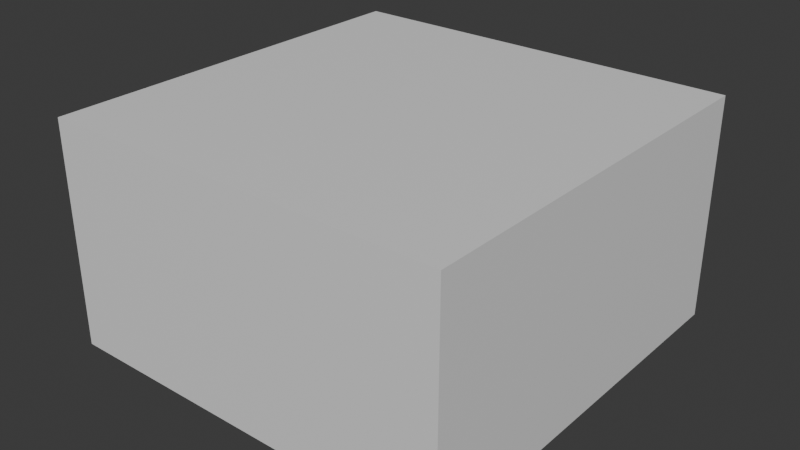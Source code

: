 # Source: map_home.blend  (saved by Blender 4.4.30; exported with 4.5.12 LTS)
import bpy
from mathutils import Matrix  # noqa: F401  (used for matrix-valued properties, if any)

bpy.ops.wm.read_factory_settings(use_empty=True)
scene = bpy.context.scene
scene.name = 'Scene'

# ---- collections
col_collection = bpy.data.collections.new('Collection'); scene.collection.children.link(col_collection)

# ---- materials (node trees are filled in below, after node groups)
mat_material = bpy.data.materials.new('Material')
mat_material.use_backface_culling = True

# ---- material node trees
mat_material.use_nodes = True; mat_material.node_tree.nodes.clear()
_N = mat_material.node_tree.nodes; _L = mat_material.node_tree.links
n0 = _N.new('ShaderNodeBsdfPrincipled'); n0.name = 'Principled BSDF'; n0.location = (10, 300)
n1 = _N.new('ShaderNodeOutputMaterial'); n1.name = 'Material Output'; n1.location = (300, 300)
_L.new(n0.outputs[0], n1.inputs[0])
n1.is_active_output = True

# ---- world
world_world = bpy.data.worlds.new('World'); scene.world = world_world
world_world.use_nodes = True; world_world.node_tree.nodes.clear()
_N = world_world.node_tree.nodes; _L = world_world.node_tree.links
n0 = _N.new('ShaderNodeOutputWorld'); n0.name = 'World Output'; n0.location = (300, 300)
n1 = _N.new('ShaderNodeBackground'); n1.name = 'Background'; n1.location = (10, 300)
n1.inputs[0].default_value = (0.05088, 0.05088, 0.05088, 1.0)
_L.new(n1.outputs[0], n0.inputs[0])
n0.is_active_output = True
world_world.color = (0.05088, 0.05088, 0.05088)
world_world.sun_shadow_jitter_overblur = 0.0

# ---- meshes
me_plane = bpy.data.meshes.new('Plane')
me_plane.from_pydata([(-1.0, -1.0, 0.0), (1.0, -1.0, 0.0), (-1.0, 1.0, 0.0), (1.0, 1.0, 0.0), (-1.0, 1.0, 55.44), (-1.0, -1.0, 55.44), (1.0, -1.0, 55.44), (1.0, 1.0, 55.44)], [], [(0, 1, 3, 2), (5, 4, 7, 6), (2, 4, 5, 0), (3, 7, 4, 2), (0, 5, 6, 1), (1, 6, 7, 3)])
_uv = me_plane.uv_layers.new(name='UVMap')
_uv.uv.foreach_set('vector', [0.0, 0.0, 1.0, 0.0, 1.0, 1.0, 0.0, 1.0, 0.0, 0.0, 0.0, 1.0, 1.0, 1.0, 1.0, 0.0, 0.0, 1.0, 0.0, 1.0, 0.0, 0.0, 0.0, 0.0, 1.0, 1.0, 1.0, 1.0, 0.0, 1.0, 0.0, 1.0, 0.0, 0.0, 0.0, 0.0, 1.0, 0.0, 1.0, 0.0, 1.0, 0.0, 1.0, 0.0, 1.0, 1.0, 1.0, 1.0])
me_plane.materials.append(mat_material)
me_plane.update()
me_cube = bpy.data.meshes.new('Cube')
me_cube.from_pydata([(2.999, -4.751, 3.478), (4.821, -2.929, 0.1847), (4.821, -2.929, 3.478), (2.999, -4.751, 1.831), (4.821, -2.929, 1.831), (4.821, -4.751, 1.831), (2.999, 0.6138, 1.831), (2.999, 0.6138, 0.1847), (4.821, 0.6138, 0.1847), (4.821, 0.6138, 1.831), (2.999, -0.9809, 1.831), (2.999, -0.9809, 0.1847), (4.821, -0.9809, 0.1847), (4.821, -0.9809, 1.831), (4.821, -4.751, 3.478), (2.999, -2.929, 1.831), (2.999, -4.751, 0.1847), (2.999, -2.929, 3.478), (4.821, -4.751, 0.1847), (2.999, -2.929, 0.1847), (-1.991, -0.8952, 0.1706), (-1.991, -2.717, 2.608), (-1.991, -0.8952, 2.608), (-0.1686, -2.717, 0.1706), (-0.1686, -2.717, 2.608), (-0.1686, -0.8952, 2.608), (-1.991, -2.717, 0.1706), (-0.1686, -0.8952, 0.1706), (2.999, -4.751, 3.362), (4.821, -2.929, 3.362), (2.999, -2.929, 3.362), (4.821, -4.751, 3.362), (-0.1686, -2.717, 2.465), (-0.1686, -0.8952, 2.465), (-1.991, -2.717, 2.465), (-1.991, -0.8952, 2.465), (0.8648, -5.133, 0.2336), (0.8648, -5.133, 1.355), (0.8648, -1.888, 0.2336), (0.8648, -1.888, 1.355), (1.986, -5.133, 0.2336), (1.986, -5.133, 1.355), (1.986, -1.888, 0.2336), (1.986, -1.888, 1.355)], [], [(30, 28, 32, 33), (30, 17, 2, 29), (29, 2, 14, 31), (31, 14, 0, 28), (19, 1, 18, 16), (2, 17, 0, 14), (18, 5, 3, 16), (1, 4, 5, 18), (11, 10, 6, 7), (16, 3, 15, 19), (7, 6, 9, 8), (13, 12, 8, 9), (12, 11, 7, 8), (10, 13, 9, 6), (13, 10, 11, 12), (4, 1, 19, 15), (34, 21, 22, 35), (25, 22, 21, 24), (33, 27, 20, 35), (32, 23, 27, 33), (34, 32, 24, 21), (5, 31, 28, 3), (4, 29, 31, 5), (15, 30, 29, 4), (3, 28, 30, 15), (26, 23, 32, 34), (25, 33, 35, 22), (26, 34, 35, 20), (0, 17, 25, 24), (17, 30, 33, 25), (28, 0, 24, 32), (36, 37, 39, 38), (38, 39, 43, 42), (42, 43, 41, 40), (40, 41, 37, 36), (38, 42, 40, 36), (43, 39, 37, 41)])
_uv = me_cube.uv_layers.new(name='UVMap')
_uv.uv.foreach_set('vector', [0.6162, 0.25, 0.6162, 0.0, 0.6162, 0.0, 0.6162, 0.25, 0.6162, 0.25, 0.625, 0.25, 0.625, 0.5, 0.6162, 0.5, 0.6162, 0.5, 0.625, 0.5, 0.625, 0.75, 0.6162, 0.75, 0.6162, 0.75, 0.625, 0.75, 0.625, 1.0, 0.6162, 1.0, 0.125, 0.5, 0.375, 0.5, 0.375, 0.75, 0.125, 0.75, 0.625, 0.5, 0.875, 0.5, 0.875, 0.75, 0.625, 0.75, 0.375, 0.75, 0.5, 0.75, 0.5, 1.0, 0.375, 1.0, 0.375, 0.5, 0.5, 0.5, 0.5, 0.75, 0.375, 0.75, 0.375, 0.25, 0.5, 0.25, 0.5, 0.25, 0.375, 0.25, 0.375, 0.0, 0.5, 0.0, 0.5, 0.25, 0.375, 0.25, 0.375, 0.25, 0.5, 0.25, 0.5, 0.5, 0.375, 0.5, 0.5, 0.5, 0.375, 0.5, 0.375, 0.5, 0.5, 0.5, 0.375, 0.5, 0.125, 0.5, 0.125, 0.5, 0.375, 0.5, 0.5, 0.25, 0.5, 0.5, 0.5, 0.5, 0.5, 0.25, 0.5, 0.5, 0.5, 0.25, 0.125, 0.5, 0.375, 0.5, 0.5, 0.5, 0.375, 0.5, 0.0, 0.0, 0.5, 0.25, 0.8011, 0.6867, 0.875, 0.75, 0.875, 0.5, 0.8011, 0.4578, 0.625, 0.5, 0.875, 0.5, 0.875, 0.75, 0.625, 0.75, 0.6039, 0.5, 0.375, 0.5, 0.0, 0.0, 0.8011, 0.4578, 0.6039, 0.75, 0.375, 0.75, 0.375, 0.5, 0.6039, 0.5, 0.8328, 0.7711, 0.6039, 0.75, 0.625, 0.75, 0.875, 0.75, 0.5, 0.75, 0.6162, 0.75, 0.6162, 1.0, 0.5, 1.0, 0.5, 0.5, 0.6162, 0.5, 0.6162, 0.75, 0.5, 0.75, 0.5, 0.25, 0.6162, 0.25, 0.6162, 0.5, 0.5, 0.5, 0.5, 0.0, 0.6162, 0.0, 0.6162, 0.25, 0.5, 0.25, 0.375, 1.0, 0.375, 0.75, 0.6039, 0.75, 0.8328, 0.7711, 0.625, 0.5, 0.6039, 0.5, 0.8011, 0.4578, 0.875, 0.5, 0.0, 0.0, 0.8011, 0.6867, 0.8011, 0.4578, 0.0, 0.0, 0.875, 0.75, 0.875, 0.5, 0.875, 0.5, 0.875, 0.75, 0.625, 0.25, 0.6162, 0.25, 0.6162, 0.25, 0.625, 0.25, 0.6162, 1.0, 0.625, 1.0, 0.625, 1.0, 0.6162, 1.0, 0.375, 0.0, 0.625, 0.0, 0.625, 0.25, 0.375, 0.25, 0.375, 0.25, 0.625, 0.25, 0.625, 0.5, 0.375, 0.5, 0.375, 0.5, 0.625, 0.5, 0.625, 0.75, 0.375, 0.75, 0.375, 0.75, 0.625, 0.75, 0.625, 1.0, 0.375, 1.0, 0.125, 0.5, 0.375, 0.5, 0.375, 0.75, 0.125, 0.75, 0.625, 0.5, 0.875, 0.5, 0.875, 0.75, 0.625, 0.75])
me_cube.update()
me_cube_002 = bpy.data.meshes.new('Cube.002')
me_cube_002.from_pydata([(-1.319, -0.4999, -1.127), (-1.319, -0.4999, 0.8735), (-1.319, 4.812, -1.127), (-1.319, 4.812, 0.8735), (0.6812, -0.4999, -1.127), (0.6812, -0.4999, 0.8735), (0.6812, 4.812, -1.127), (0.6812, 4.812, 0.8735), (-1.093, 4.812, -1.127), (-1.093, 4.812, 0.8735), (-1.093, -0.4999, -1.127), (-1.093, -0.4999, 0.8735), (-1.093, 4.812, -1.127), (-1.093, 4.812, 0.8735)], [], [(0, 1, 3, 2), (8, 9, 7, 6), (6, 7, 5, 4), (10, 11, 1, 0), (8, 6, 4, 10), (9, 3, 1, 11), (7, 9, 11, 5), (2, 8, 10, 0), (4, 5, 11, 10), (8, 9, 13, 12), (2, 3, 13, 12)])
_uv = me_cube_002.uv_layers.new(name='UVMap')
_uv.uv.foreach_set('vector', [0.375, 0.0, 0.625, 0.0, 0.625, 0.25, 0.375, 0.25, 0.375, 0.2782, 0.625, 0.2782, 0.625, 0.5, 0.375, 0.5, 0.375, 0.5, 0.625, 0.5, 0.625, 0.75, 0.375, 0.75, 0.375, 0.9718, 0.625, 0.9718, 0.625, 1.0, 0.375, 1.0, 0.1532, 0.5, 0.375, 0.5, 0.375, 0.75, 0.1532, 0.75, 0.8468, 0.5, 0.875, 0.5, 0.875, 0.75, 0.8468, 0.75, 0.625, 0.5, 0.8468, 0.5, 0.8468, 0.75, 0.625, 0.75, 0.125, 0.5, 0.1532, 0.5, 0.1532, 0.75, 0.125, 0.75, 0.375, 0.75, 0.625, 0.75, 0.625, 0.9718, 0.375, 0.9718, 0.375, 0.2782, 0.625, 0.2782, 0.625, 0.2782, 0.375, 0.2782, 0.375, 0.25, 0.625, 0.25, 0.625, 0.2782, 0.375, 0.2782])
me_cube_002.update()
me_cube_003 = bpy.data.meshes.new('Cube.003')
me_cube_003.from_pydata([(-0.1415, 5.165, -3.761), (-0.1415, 5.165, -2.79), (0.08432, 5.165, -3.761), (0.08432, 5.165, -2.79), (-0.1415, 6.549, -2.79), (-0.1415, 6.549, -3.761), (0.08432, 6.549, -3.761), (0.08432, 6.549, -2.79)], [], [(0, 1, 4, 5), (5, 4, 7, 6), (3, 2, 6, 7), (2, 0, 5, 6), (1, 3, 7, 4)])
_uv = me_cube_003.uv_layers.new(name='UVMap')
_uv.uv.foreach_set('vector', [0.375, 0.25, 0.625, 0.25, 0.625, 0.25, 0.375, 0.25, 0.375, 0.25, 0.625, 0.25, 0.625, 0.2782, 0.375, 0.2782, 0.625, 0.2782, 0.375, 0.2782, 0.375, 0.2782, 0.625, 0.2782, 0.1532, 0.5, 0.125, 0.5, 0.125, 0.5, 0.1532, 0.5, 0.875, 0.5, 0.8468, 0.5, 0.8468, 0.5, 0.875, 0.5])
me_cube_003.update()
me_cube_004 = bpy.data.meshes.new('Cube.004')
me_cube_004.from_pydata([(3.187, 5.728, -3.761), (3.187, 5.728, -2.79), (3.413, 5.728, -3.761), (3.413, 5.728, -2.79), (3.187, 6.549, -2.79), (3.187, 6.549, -3.761), (3.413, 6.549, -3.761), (3.413, 6.549, -2.79), (3.187, 6.139, -2.79), (3.187, 6.139, -3.761), (3.413, 6.139, -3.761), (3.413, 6.139, -2.79), (3.187, 5.728, -1.817), (3.413, 5.728, -1.817), (3.187, 6.139, -1.817), (3.413, 6.139, -1.817), (3.187, 5.728, -1.817), (3.413, 5.728, -1.817), (3.187, 6.139, -1.817), (3.413, 6.139, -1.817), (1.909, 5.456, -3.761), (1.909, 5.456, -2.79), (2.135, 5.456, -3.761), (2.135, 5.456, -2.79), (1.909, 5.456, -1.817), (2.135, 5.456, -1.817), (1.909, 5.456, -1.817), (2.135, 5.456, -1.817), (-0.7517, 10.11, -3.812), (-0.7517, 10.11, -2.812), (-0.7517, 10.37, -3.812), (-0.7517, 10.37, -2.812), (0.5817, 10.11, -3.812), (0.5817, 10.11, -2.812), (0.5817, 10.37, -3.812), (0.5817, 10.37, -2.812), (1.852, 6.83, -2.718), (1.852, 6.83, -3.689), (2.078, 6.83, -3.689), (2.078, 6.83, -2.718), (0.5817, 10.11, -3.812), (0.5817, 10.11, -2.812), (0.5817, 10.37, -3.812), (0.5817, 10.37, -2.812), (1.915, 10.11, -3.812), (1.915, 10.11, -2.812), (1.915, 10.37, -3.812), (1.915, 10.37, -2.812), (-0.7517, 10.11, -2.812), (-0.7517, 10.11, -1.812), (-0.7517, 10.37, -2.812), (-0.7517, 10.37, -1.812), (0.5817, 10.11, -2.812), (0.5817, 10.11, -1.812), (0.5817, 10.37, -2.812), (0.5817, 10.37, -1.812)], [], [(9, 8, 4, 5), (5, 4, 7, 6), (11, 10, 6, 7), (10, 9, 5, 6), (8, 11, 7, 4), (11, 8, 14, 15), (2, 0, 9, 10), (3, 2, 10, 11), (0, 1, 8, 9), (15, 14, 18, 19), (8, 1, 12, 14), (12, 1, 21, 24), (3, 11, 15, 13), (16, 17, 19, 18), (13, 15, 19, 17), (14, 12, 16, 18), (1, 3, 23, 21), (21, 23, 25, 24), (24, 25, 27, 26), (2, 3, 23, 22), (3, 13, 25, 23), (1, 0, 20, 21), (13, 17, 27, 25), (17, 16, 26, 27), (16, 12, 24, 26), (0, 2, 22, 20), (28, 29, 31, 30), (30, 31, 35, 34), (34, 35, 33, 32), (32, 33, 29, 28), (30, 34, 32, 28), (35, 31, 29, 33), (37, 36, 39, 38), (40, 41, 43, 42), (42, 43, 47, 46), (46, 47, 45, 44), (44, 45, 41, 40), (42, 46, 44, 40), (47, 43, 41, 45), (48, 49, 51, 50), (50, 51, 55, 54), (54, 55, 53, 52), (52, 53, 49, 48), (50, 54, 52, 48), (55, 51, 49, 53)])
_uv = me_cube_004.uv_layers.new(name='UVMap')
_uv.uv.foreach_set('vector', [0.375, 0.25, 0.625, 0.25, 0.625, 0.25, 0.375, 0.25, 0.375, 0.25, 0.625, 0.25, 0.625, 0.2782, 0.375, 0.2782, 0.625, 0.2782, 0.375, 0.2782, 0.375, 0.2782, 0.625, 0.2782, 0.1532, 0.5, 0.125, 0.5, 0.125, 0.5, 0.1532, 0.5, 0.875, 0.5, 0.8468, 0.5, 0.8468, 0.5, 0.875, 0.5, 0.8468, 0.5, 0.875, 0.5, 0.875, 0.5, 0.8468, 0.5, 0.1532, 0.5, 0.125, 0.5, 0.125, 0.5, 0.1532, 0.5, 0.625, 0.2782, 0.375, 0.2782, 0.375, 0.2782, 0.625, 0.2782, 0.375, 0.25, 0.625, 0.25, 0.625, 0.25, 0.375, 0.25, 0.8468, 0.5, 0.875, 0.5, 0.875, 0.5, 0.8468, 0.5, 0.625, 0.25, 0.625, 0.25, 0.625, 0.25, 0.625, 0.25, 0.625, 0.25, 0.625, 0.25, 0.625, 0.25, 0.625, 0.25, 0.625, 0.2782, 0.625, 0.2782, 0.625, 0.2782, 0.625, 0.2782, 0.875, 0.5, 0.8468, 0.5, 0.8468, 0.5, 0.875, 0.5, 0.625, 0.2782, 0.625, 0.2782, 0.625, 0.2782, 0.625, 0.2782, 0.625, 0.25, 0.625, 0.25, 0.625, 0.25, 0.625, 0.25, 0.0, 0.0, 0.0, 0.0, 0.0, 0.0, 0.0, 0.0, 0.0, 0.0, 0.0, 0.0, 0.0, 0.0, 0.0, 0.0, 0.0, 0.0, 0.0, 0.0, 0.0, 0.0, 0.0, 0.0, 0.375, 0.2782, 0.625, 0.2782, 0.625, 0.2782, 0.375, 0.2782, 0.625, 0.2782, 0.625, 0.2782, 0.625, 0.2782, 0.625, 0.2782, 0.625, 0.25, 0.375, 0.25, 0.375, 0.25, 0.625, 0.25, 0.625, 0.2782, 0.625, 0.2782, 0.625, 0.2782, 0.625, 0.2782, 0.8468, 0.5, 0.875, 0.5, 0.875, 0.5, 0.8468, 0.5, 0.625, 0.25, 0.625, 0.25, 0.625, 0.25, 0.625, 0.25, 0.125, 0.5, 0.1532, 0.5, 0.1532, 0.5, 0.125, 0.5, 0.375, 0.0, 0.625, 0.0, 0.625, 0.25, 0.375, 0.25, 0.375, 0.25, 0.625, 0.25, 0.625, 0.5, 0.375, 0.5, 0.375, 0.5, 0.625, 0.5, 0.625, 0.75, 0.375, 0.75, 0.375, 0.75, 0.625, 0.75, 0.625, 1.0, 0.375, 1.0, 0.125, 0.5, 0.375, 0.5, 0.375, 0.75, 0.125, 0.75, 0.625, 0.5, 0.875, 0.5, 0.875, 0.75, 0.625, 0.75, 0.375, 0.25, 0.625, 0.25, 0.625, 0.2782, 0.375, 0.2782, 0.375, 0.0, 0.625, 0.0, 0.625, 0.25, 0.375, 0.25, 0.375, 0.25, 0.625, 0.25, 0.625, 0.5, 0.375, 0.5, 0.375, 0.5, 0.625, 0.5, 0.625, 0.75, 0.375, 0.75, 0.375, 0.75, 0.625, 0.75, 0.625, 1.0, 0.375, 1.0, 0.125, 0.5, 0.375, 0.5, 0.375, 0.75, 0.125, 0.75, 0.625, 0.5, 0.875, 0.5, 0.875, 0.75, 0.625, 0.75, 0.375, 0.0, 0.625, 0.0, 0.625, 0.25, 0.375, 0.25, 0.375, 0.25, 0.625, 0.25, 0.625, 0.5, 0.375, 0.5, 0.375, 0.5, 0.625, 0.5, 0.625, 0.75, 0.375, 0.75, 0.375, 0.75, 0.625, 0.75, 0.625, 1.0, 0.375, 1.0, 0.125, 0.5, 0.375, 0.5, 0.375, 0.75, 0.125, 0.75, 0.625, 0.5, 0.875, 0.5, 0.875, 0.75, 0.625, 0.75])
me_cube_004.update()
me_cube_006 = bpy.data.meshes.new('Cube.006')
me_cube_006.from_pydata([(-0.1921, 5.471, 1.174), (-0.1921, 5.471, -1.466), (-2.05, 2.217, 1.174), (-2.05, 2.217, -1.466), (-1.689, 6.325, 1.174), (-1.689, 6.325, -1.466), (-3.547, 3.071, 1.174), (-3.547, 3.071, -1.466), (-1.121, 3.844, 1.174), (-1.121, 3.844, -1.466), (-2.618, 4.698, 1.174), (-2.618, 4.698, -1.466), (-1.121, 3.844, 1.174), (-1.121, 3.844, -1.466), (-2.618, 4.698, 1.174), (-2.618, 4.698, -1.466), (-0.1921, 5.471, 1.174), (-0.1921, 5.471, -1.466), (-1.121, 3.844, 1.174), (-1.121, 3.844, -1.466), (1.662, 2.255, 1.174), (2.591, 3.882, 1.174), (2.591, 3.882, -1.466), (1.662, 2.255, -1.466)], [], [(8, 2, 3, 9), (2, 6, 7, 3), (10, 4, 5, 11), (4, 0, 1, 5), (8, 0, 4, 10), (11, 5, 1, 9), (7, 11, 9, 3), (2, 8, 10, 6), (6, 10, 11, 7), (9, 23, 20, 8), (8, 9, 13, 12), (8, 12, 14, 10), (10, 14, 15, 11), (11, 15, 13, 9), (12, 13, 19, 18), (0, 1, 17, 16), (21, 20, 23, 22), (1, 22, 23, 9), (8, 20, 21, 0), (0, 21, 22, 1)])
_uv = me_cube_006.uv_layers.new(name='UVMap')
_uv.uv.foreach_set('vector', [0.375, 0.125, 0.375, 0.25, 0.625, 0.25, 0.625, 0.125, 0.375, 0.25, 0.375, 0.5, 0.625, 0.5, 0.625, 0.25, 0.375, 0.625, 0.375, 0.75, 0.625, 0.75, 0.625, 0.625, 0.375, 0.75, 0.375, 1.0, 0.625, 1.0, 0.625, 0.75, 0.125, 0.625, 0.125, 0.75, 0.375, 0.75, 0.375, 0.625, 0.625, 0.625, 0.625, 0.75, 0.875, 0.75, 0.875, 0.625, 0.625, 0.5, 0.625, 0.625, 0.875, 0.625, 0.875, 0.5, 0.125, 0.5, 0.125, 0.625, 0.375, 0.625, 0.375, 0.5, 0.375, 0.5, 0.375, 0.625, 0.625, 0.625, 0.625, 0.5, 0.625, 0.125, 0.625, 0.125, 0.375, 0.125, 0.375, 0.125, 0.375, 0.125, 0.625, 0.125, 0.625, 0.125, 0.375, 0.125, 0.125, 0.625, 0.125, 0.625, 0.375, 0.625, 0.375, 0.625, 0.375, 0.625, 0.375, 0.625, 0.625, 0.625, 0.625, 0.625, 0.625, 0.625, 0.625, 0.625, 0.875, 0.625, 0.875, 0.625, 0.375, 0.125, 0.625, 0.125, 0.625, 0.125, 0.375, 0.125, 0.375, 0.0, 0.625, 0.0, 0.625, 0.0, 0.375, 0.0, 0.375, 0.0, 0.375, 0.125, 0.625, 0.125, 0.625, 0.0, 0.875, 0.75, 0.875, 0.75, 0.875, 0.625, 0.875, 0.625, 0.125, 0.625, 0.125, 0.625, 0.125, 0.75, 0.125, 0.75, 0.375, 1.0, 0.375, 1.0, 0.625, 1.0, 0.625, 1.0])
me_cube_006.update()
me_cube_007 = bpy.data.meshes.new('Cube.007')
me_cube_007.from_pydata([(0.6812, 4.812, -1.127), (-4.866, 4.192, -1.414), (-4.866, 4.192, 1.274), (-4.866, 5.947, -1.414), (-4.866, 5.947, 1.274), (0.1864, 4.192, -1.414), (0.1864, 4.192, 1.274), (0.1864, 5.947, -1.414), (0.1864, 5.947, 1.274), (-1.279, 5.947, -1.414), (-1.279, 5.947, 1.274), (-1.279, 4.192, -1.414), (-1.279, 4.192, 1.274), (-4.866, 2.688, -1.414), (-4.866, 2.688, 1.274), (-1.279, 2.688, -1.414), (-1.279, 2.688, 1.274), (-4.857, 4.192, 3.354), (-4.857, 5.947, 3.354), (-1.269, 5.947, 3.354), (-1.269, 4.192, 3.354)], [], [(1, 2, 4, 3), (9, 10, 8, 7), (7, 8, 6, 5), (12, 2, 14, 16), (9, 7, 5, 11), (4, 2, 17, 18), (8, 10, 12, 6), (3, 9, 11, 1), (5, 6, 12, 11), (3, 4, 10, 9), (15, 16, 14, 13), (11, 12, 16, 15), (1, 11, 15, 13), (2, 1, 13, 14), (19, 18, 17, 20), (10, 4, 18, 19), (2, 12, 20, 17), (12, 10, 19, 20)])
_uv = me_cube_007.uv_layers.new(name='UVMap')
_uv.uv.foreach_set('vector', [0.375, 0.0, 0.625, 0.0, 0.625, 0.25, 0.375, 0.25, 0.375, 0.4275, 0.625, 0.4275, 0.625, 0.5, 0.375, 0.5, 0.375, 0.5, 0.625, 0.5, 0.625, 0.75, 0.375, 0.75, 0.6975, 0.75, 0.875, 0.75, 0.875, 0.75, 0.6975, 0.75, 0.3025, 0.5, 0.375, 0.5, 0.375, 0.75, 0.3025, 0.75, 0.625, 0.25, 0.625, 0.0, 0.625, 0.0, 0.625, 0.25, 0.625, 0.5, 0.6975, 0.5, 0.6975, 0.75, 0.625, 0.75, 0.125, 0.5, 0.3025, 0.5, 0.3025, 0.75, 0.125, 0.75, 0.375, 0.75, 0.625, 0.75, 0.625, 0.8225, 0.375, 0.8225, 0.375, 0.25, 0.625, 0.25, 0.625, 0.4275, 0.375, 0.4275, 0.375, 0.8225, 0.625, 0.8225, 0.625, 1.0, 0.375, 1.0, 0.375, 0.8225, 0.625, 0.8225, 0.625, 0.8225, 0.375, 0.8225, 0.125, 0.75, 0.3025, 0.75, 0.3025, 0.75, 0.125, 0.75, 0.625, 0.0, 0.375, 0.0, 0.375, 0.0, 0.625, 0.0, 0.6975, 0.5, 0.875, 0.5, 0.875, 0.75, 0.6975, 0.75, 0.625, 0.4275, 0.625, 0.25, 0.625, 0.25, 0.625, 0.4275, 0.875, 0.75, 0.6975, 0.75, 0.6975, 0.75, 0.875, 0.75, 0.6975, 0.75, 0.6975, 0.5, 0.6975, 0.5, 0.6975, 0.75])
me_cube_007.update()
me_cube_008 = bpy.data.meshes.new('Cube.008')
me_cube_008.from_pydata([(-1.0, -1.756, -1.0), (-1.0, -1.756, 1.0), (-1.0, 1.0, 1.0), (0.6884, -1.756, -1.0), (0.6884, -1.756, 1.0), (0.6884, 1.0, -1.0), (0.6884, 1.0, 1.0), (-1.0, -1.756, 0.0), (-1.0, 1.0, 0.0), (0.6884, 1.0, 0.0), (0.6884, -1.756, 0.0), (-0.1558, 1.0, -1.0), (-0.1558, 1.0, 1.0), (-0.1558, -1.756, -1.0), (-0.1558, -1.756, 1.0), (-0.1558, -1.756, 0.0), (-0.1558, 1.0, 0.0), (-1.0, -0.3779, -1.0), (-1.0, -0.3779, 1.0), (0.6884, -0.3779, -1.0), (0.6884, -0.3779, 1.0), (0.6884, -0.3779, 0.0), (-1.0, -0.3779, 0.0), (-0.1558, -0.3779, 1.0)], [], [(22, 18, 2, 8), (16, 12, 6, 9), (21, 20, 4, 10), (15, 14, 1, 7), (23, 18, 1, 14), (13, 15, 7, 0), (19, 21, 10, 3), (11, 16, 9, 5), (3, 10, 15, 13), (10, 4, 14, 15), (8, 2, 12, 16), (6, 12, 23, 20), (0, 7, 22, 17), (5, 9, 21, 19), (12, 2, 18, 23), (9, 6, 20, 21), (7, 1, 18, 22), (4, 20, 23, 14)])
_uv = me_cube_008.uv_layers.new(name='UVMap')
_uv.uv.foreach_set('vector', [0.5, 0.125, 0.625, 0.125, 0.625, 0.25, 0.5, 0.25, 0.5, 0.375, 0.625, 0.375, 0.625, 0.5, 0.5, 0.5, 0.5, 0.625, 0.625, 0.625, 0.625, 0.75, 0.5, 0.75, 0.5, 0.875, 0.625, 0.875, 0.625, 1.0, 0.5, 1.0, 0.75, 0.625, 0.875, 0.625, 0.875, 0.75, 0.75, 0.75, 0.375, 0.875, 0.5, 0.875, 0.5, 1.0, 0.375, 1.0, 0.375, 0.625, 0.5, 0.625, 0.5, 0.75, 0.375, 0.75, 0.375, 0.375, 0.5, 0.375, 0.5, 0.5, 0.375, 0.5, 0.375, 0.75, 0.5, 0.75, 0.5, 0.875, 0.375, 0.875, 0.5, 0.75, 0.625, 0.75, 0.625, 0.875, 0.5, 0.875, 0.5, 0.25, 0.625, 0.25, 0.625, 0.375, 0.5, 0.375, 0.625, 0.5, 0.75, 0.5, 0.75, 0.625, 0.625, 0.625, 0.375, 0.0, 0.5, 0.0, 0.5, 0.125, 0.375, 0.125, 0.375, 0.5, 0.5, 0.5, 0.5, 0.625, 0.375, 0.625, 0.75, 0.5, 0.875, 0.5, 0.875, 0.625, 0.75, 0.625, 0.5, 0.5, 0.625, 0.5, 0.625, 0.625, 0.5, 0.625, 0.5, 0.0, 0.625, 0.0, 0.625, 0.125, 0.5, 0.125, 0.625, 0.75, 0.625, 0.625, 0.75, 0.625, 0.625, 0.875])
me_cube_008.update()
me_cube_009 = bpy.data.meshes.new('Cube.009')
me_cube_009.from_pydata([(-0.8244, 4.881, -3.946), (0.2302, 4.904, -3.946), (-0.8244, 6.794, -3.946), (0.2302, 6.817, -3.946), (-0.5005, 4.888, -3.946), (-0.5005, 4.888, -2.604), (-0.5005, 6.801, -3.946), (-0.5005, 6.801, -2.604), (-0.1351, 4.896, -2.604), (-0.1351, 6.809, -2.604), (-0.1351, 4.896, -3.946), (-0.1351, 6.809, -3.946), (-0.5005, 4.888, -1.761), (-0.5005, 6.801, -1.761), (-0.1351, 4.896, -1.761), (-0.1351, 6.809, -1.761), (3.162, 7.543, -2.682), (-0.5005, 4.888, -2.604), (-0.8244, 4.881, -2.934), (-0.8244, 6.794, -2.934), (-0.5005, 6.801, -2.604), (0.2302, 4.904, -2.968), (0.2126, 4.928, -2.922), (-0.1331, 4.896, -2.604), (-0.08698, 4.922, -2.622), (-0.1331, 6.809, -2.604), (-0.08698, 6.785, -2.622), (0.2126, 6.792, -2.922), (0.2302, 6.817, -2.968)], [], [(17, 5, 7, 20), (11, 9, 25, 28, 3), (4, 0, 2, 6), (8, 23, 25, 9), (0, 18, 19, 2), (2, 19, 20, 7, 6), (10, 4, 6, 11), (1, 10, 11, 3), (4, 10, 8, 5), (5, 8, 14, 12), (6, 7, 9, 11), (12, 14, 15, 13), (9, 7, 13, 15), (7, 5, 12, 13), (8, 9, 15, 14), (17, 20, 19, 18), (0, 4, 5, 17, 18), (21, 1, 3, 28), (26, 24, 22, 27), (28, 25, 26, 27), (25, 23, 24, 26), (23, 21, 22, 24), (21, 28, 27, 22), (10, 1, 21, 23, 8)])
_uv = me_cube_009.uv_layers.new(name='UVMap')
_uv.uv.foreach_set('vector', [0.8663, 0.5, 0.8663, 0.5, 0.8663, 0.5, 0.8663, 0.5, 0.375, 0.2684, 0.625, 0.2684, 0.625, 0.2685, 0.5573, 0.2782, 0.375, 0.2782, 0.1337, 0.5, 0.125, 0.5, 0.125, 0.5, 0.1337, 0.5, 0.8566, 0.5, 0.8565, 0.5, 0.8565, 0.5, 0.8566, 0.5, 0.375, 0.25, 0.5637, 0.25, 0.5637, 0.25, 0.375, 0.25, 0.375, 0.25, 0.5637, 0.25, 0.625, 0.2587, 0.625, 0.2587, 0.375, 0.2587, 0.1434, 0.5, 0.1337, 0.5, 0.1337, 0.5, 0.1434, 0.5, 0.1532, 0.5, 0.1434, 0.5, 0.1434, 0.5, 0.1532, 0.5, 0.1337, 0.5, 0.1434, 0.5, 0.7116, 0.3551, 0.7982, 0.4319, 0.7982, 0.4319, 0.7116, 0.3551, 0.7116, 0.3551, 0.7982, 0.4319, 0.375, 0.2587, 0.625, 0.2587, 0.625, 0.2684, 0.375, 0.2684, 0.8663, 0.5, 0.8566, 0.5, 0.8566, 0.5, 0.8663, 0.5, 0.625, 0.2684, 0.625, 0.2587, 0.625, 0.2587, 0.625, 0.2684, 0.8663, 0.5, 0.8663, 0.5, 0.8663, 0.5, 0.8663, 0.5, 0.8566, 0.5, 0.8566, 0.5, 0.8566, 0.5, 0.8566, 0.5, 0.8663, 0.5, 0.8663, 0.5, 0.875, 0.5, 0.875, 0.5, 0.125, 0.5, 0.1337, 0.5, 0.7982, 0.4319, 0.7982, 0.4319, 0.691, 0.5, 0.5573, 0.2782, 0.375, 0.2782, 0.375, 0.2782, 0.5573, 0.2782, 0.8553, 0.5, 0.8553, 0.5, 0.8473, 0.5, 0.8473, 0.5, 0.8468, 0.5, 0.8557, 0.5, 0.8553, 0.5, 0.8473, 0.5, 0.8565, 0.5, 0.8565, 0.5, 0.8553, 0.5, 0.8553, 0.5, 0.7111, 0.3546, 0.4973, 0.3383, 0.5175, 0.3344, 0.6938, 0.3478, 0.8468, 0.5, 0.8468, 0.5, 0.8473, 0.5, 0.8473, 0.5, 0.1434, 0.5, 0.1532, 0.5, 0.4973, 0.3383, 0.7111, 0.3546, 0.7116, 0.3551])
me_cube_009.update()
me_cube_010 = bpy.data.meshes.new('Cube.010')
me_cube_010.from_pydata([(4.8, 10.48, -3.101), (4.8, 10.48, -2.101), (5.68, 10.28, -3.101), (5.68, 10.28, -2.101), (3.798, 10.31, -3.101), (3.798, 10.31, -3.101), (4.678, 10.11, -3.101), (4.678, 10.11, -2.101), (3.798, 10.31, -3.101), (3.798, 10.31, -2.101), (4.678, 10.11, -3.101), (4.678, 10.11, -2.101), (2.796, 10.13, -3.101), (2.796, 10.13, -2.101), (3.676, 9.938, -3.101), (3.676, 9.938, -2.101), (4.343, 10.46, -2.101), (4.343, 10.46, -1.101), (5.595, 10.37, -2.101), (5.595, 10.37, -1.101), (3.883, 10.22, -2.101), (3.883, 10.22, -1.101), (5.134, 10.13, -2.101), (5.134, 10.13, -1.101), (3.798, 10.31, -2.101), (4.678, 10.11, -3.101), (4.678, 10.11, -2.101), (2.796, 10.13, -3.101), (2.796, 10.13, -2.101), (3.676, 9.938, -3.101), (3.676, 9.938, -2.101), (3.92, 10.68, -3.101), (3.92, 10.68, -2.101), (4.8, 10.48, -3.101), (4.8, 10.48, -2.101), (2.918, 10.5, -3.101), (2.918, 10.5, -2.101), (3.798, 10.31, -3.101), (3.798, 10.31, -2.101), (5.68, 10.28, -3.101), (5.68, 10.28, -2.101), (4.343, 10.46, -1.101), (5.595, 10.37, -2.101), (5.595, 10.37, -1.101), (3.883, 10.22, -2.101), (3.883, 10.22, -1.101), (5.134, 10.13, -2.101), (5.134, 10.13, -1.101), (4.678, 10.11, -3.101), (4.678, 10.11, -2.101), (2.796, 10.13, -3.101), (2.796, 10.13, -2.101), (3.676, 9.938, -3.101), (3.676, 9.938, -2.101), (3.92, 10.68, -2.101), (2.918, 10.5, -2.101), (3.798, 10.31, -2.101), (10.77, 7.213, -3.083), (10.77, 7.213, -2.083), (12.11, 7.215, -3.083), (12.11, 7.215, -2.083), (10.79, 6.952, -3.083), (10.79, 6.952, -3.083), (12.12, 6.954, -3.083), (12.12, 6.954, -2.083), (10.79, 6.952, -3.083), (10.79, 6.952, -2.083), (12.12, 6.954, -3.083), (12.12, 6.954, -2.083), (10.8, 6.69, -3.083), (10.8, 6.69, -2.083), (12.13, 6.693, -3.083), (12.13, 6.693, -2.083), (10.79, 6.952, -2.083), (12.12, 6.954, -3.083), (12.12, 6.954, -2.083), (10.8, 6.69, -3.083), (10.8, 6.69, -2.083), (12.13, 6.693, -3.083), (12.13, 6.693, -2.083), (9.442, 7.211, -3.083), (9.442, 7.211, -2.083), (10.77, 7.213, -3.083), (10.77, 7.213, -2.083), (9.453, 6.949, -3.083), (9.453, 6.949, -2.083), (10.79, 6.952, -3.083), (10.79, 6.952, -2.083), (12.11, 7.215, -3.083), (12.11, 7.215, -2.083), (12.12, 6.954, -3.083), (12.12, 6.954, -2.083), (10.8, 6.69, -3.083), (10.8, 6.69, -2.083), (12.13, 6.693, -3.083), (12.13, 6.693, -2.083), (9.442, 7.211, -2.083), (9.453, 6.949, -2.083), (10.79, 6.952, -2.083), (12.59, 6.256, -3.081), (12.59, 6.256, -0.638), (12.59, 7.225, -3.081), (12.59, 7.225, -0.638), (12.79, 6.256, -3.081), (12.79, 6.256, -0.638), (12.79, 7.225, -3.081), (12.79, 7.225, -0.638), (7.63, 6.036, -3.107), (7.63, 6.036, -1.764), (8.317, 6.551, -3.107), (8.317, 6.551, -1.764), (7.74, 6.031, -3.107), (7.74, 6.031, -1.764), (8.427, 6.546, -3.107), (8.427, 6.546, -1.764), (7.63, 6.036, -3.107), (7.63, 6.036, -1.764), (7.74, 6.031, -1.764), (7.74, 6.031, -3.107), (7.361, 5.834, -3.107), (7.361, 5.834, -1.764), (7.471, 5.829, -1.764), (7.471, 5.829, -3.107), (16.14, 5.9, -3.008), (16.14, 5.9, -2.008), (15.52, 6.131, -3.008), (15.52, 6.131, -2.008), (17.32, 6.021, -3.008), (17.32, 6.021, -3.008), (16.7, 6.252, -3.008), (16.7, 6.252, -2.008), (17.32, 6.021, -3.008), (17.32, 6.021, -2.008), (16.7, 6.252, -3.008), (16.7, 6.252, -2.008), (18.5, 6.142, -3.008), (18.5, 6.142, -2.008), (17.88, 6.374, -3.008), (17.88, 6.374, -2.008), (17.32, 6.021, -2.008), (16.7, 6.252, -3.008), (16.7, 6.252, -2.008), (18.5, 6.142, -3.008), (18.5, 6.142, -2.008), (17.88, 6.374, -3.008), (17.88, 6.374, -2.008), (16.76, 5.668, -3.008), (16.76, 5.668, -2.008), (16.14, 5.9, -3.008), (16.14, 5.9, -2.008), (17.94, 5.79, -3.008), (17.94, 5.79, -2.008), (17.32, 6.021, -3.008), (17.32, 6.021, -2.008), (16.7, 6.252, -3.008), (16.7, 6.252, -2.008), (18.5, 6.142, -3.008), (18.5, 6.142, -2.008), (17.88, 6.374, -3.008), (17.88, 6.374, -2.008), (16.76, 5.668, -2.008), (16.76, 5.668, -1.008), (16.14, 5.9, -2.008), (16.14, 5.9, -1.008), (17.94, 5.79, -2.008), (17.94, 5.79, -1.008), (17.32, 6.021, -1.008), (16.14, 5.9, -2.008), (16.14, 5.9, -1.008), (17.94, 5.79, -2.008), (17.94, 5.79, -1.008), (17.32, 6.021, -2.008), (17.32, 6.021, -1.008)], [(40, 39), (56, 55), (55, 54), (89, 88), (98, 97), (97, 96)], [(0, 1, 3, 2), (2, 3, 7, 6), (8, 9, 1, 0), (1, 9, 11, 3), (2, 6, 4, 0), (5, 24, 26, 25), (8, 9, 11, 10), (10, 11, 15, 14), (14, 15, 13, 12), (12, 13, 9, 8), (10, 14, 12, 8), (15, 11, 9, 13), (16, 17, 19, 18), (18, 19, 23, 22), (22, 23, 21, 20), (20, 21, 17, 16), (18, 22, 20, 16), (23, 19, 17, 21), (25, 26, 30, 29), (29, 30, 28, 27), (27, 28, 24, 5), (25, 29, 27, 5), (30, 26, 24, 28), (31, 32, 34, 33), (33, 34, 38, 37), (37, 38, 36, 35), (35, 36, 32, 31), (33, 37, 35, 31), (38, 34, 32, 36), (42, 43, 47, 46), (46, 47, 45, 44), (47, 43, 41, 45), (48, 49, 53, 52), (52, 53, 51, 50), (57, 58, 60, 59), (59, 60, 64, 63), (65, 66, 58, 57), (58, 66, 68, 60), (59, 63, 61, 57), (62, 73, 75, 74), (65, 66, 68, 67), (67, 68, 72, 71), (71, 72, 70, 69), (69, 70, 66, 65), (67, 71, 69, 65), (72, 68, 66, 70), (74, 75, 79, 78), (78, 79, 77, 76), (76, 77, 73, 62), (74, 78, 76, 62), (79, 75, 73, 77), (80, 81, 83, 82), (82, 83, 87, 86), (86, 87, 85, 84), (84, 85, 81, 80), (82, 86, 84, 80), (87, 83, 81, 85), (90, 91, 95, 94), (94, 95, 93, 92), (99, 100, 102, 101), (101, 102, 106, 105), (105, 106, 104, 103), (103, 104, 100, 99), (101, 105, 103, 99), (106, 102, 100, 104), (107, 108, 110, 109), (109, 110, 114, 113), (113, 114, 112, 111), (107, 111, 118, 115), (109, 113, 111, 107), (114, 110, 108, 112), (117, 116, 120, 121), (112, 108, 116, 117), (111, 112, 117, 118), (108, 107, 115, 116), (122, 121, 120, 119), (118, 117, 121, 122), (115, 118, 122, 119), (116, 115, 119, 120), (123, 124, 126, 125), (125, 126, 130, 129), (131, 132, 124, 123), (124, 132, 134, 126), (125, 129, 127, 123), (128, 139, 141, 140), (131, 132, 134, 133), (133, 134, 138, 137), (137, 138, 136, 135), (135, 136, 132, 131), (133, 137, 135, 131), (138, 134, 132, 136), (140, 141, 145, 144), (144, 145, 143, 142), (142, 143, 139, 128), (140, 144, 142, 128), (145, 141, 139, 143), (146, 147, 149, 148), (148, 149, 153, 152), (152, 153, 151, 150), (150, 151, 147, 146), (148, 152, 150, 146), (153, 149, 147, 151), (154, 155, 159, 158), (158, 159, 157, 156), (160, 161, 163, 162), (164, 165, 161, 160), (166, 163, 161, 165), (167, 168, 172, 171), (171, 172, 170, 169)])
_uv = me_cube_010.uv_layers.new(name='UVMap')
_uv.uv.foreach_set('vector', [0.375, 0.0, 0.625, 0.0, 0.625, 0.25, 0.375, 0.25, 0.375, 0.25, 0.625, 0.25, 0.625, 0.5, 0.375, 0.5, 0.375, 0.0, 0.625, 0.0, 0.625, 0.0, 0.375, 0.0, 0.0, 0.0, 0.0, 0.0, 0.0, 0.0, 0.0, 0.0, 0.125, 0.5, 0.375, 0.5, 0.375, 0.75, 0.125, 0.75, 0.375, 0.0, 0.625, 0.0, 0.625, 0.25, 0.375, 0.25, 0.375, 0.0, 0.625, 0.0, 0.625, 0.25, 0.375, 0.25, 0.375, 0.25, 0.625, 0.25, 0.625, 0.5, 0.375, 0.5, 0.375, 0.5, 0.625, 0.5, 0.625, 0.75, 0.375, 0.75, 0.375, 0.75, 0.625, 0.75, 0.625, 1.0, 0.375, 1.0, 0.125, 0.5, 0.375, 0.5, 0.375, 0.75, 0.125, 0.75, 0.625, 0.5, 0.875, 0.5, 0.875, 0.75, 0.625, 0.75, 0.375, 0.0, 0.625, 0.0, 0.625, 0.25, 0.375, 0.25, 0.375, 0.25, 0.625, 0.25, 0.625, 0.5, 0.375, 0.5, 0.375, 0.5, 0.625, 0.5, 0.625, 0.75, 0.375, 0.75, 0.375, 0.75, 0.625, 0.75, 0.625, 1.0, 0.375, 1.0, 0.125, 0.5, 0.375, 0.5, 0.375, 0.75, 0.125, 0.75, 0.625, 0.5, 0.875, 0.5, 0.875, 0.75, 0.625, 0.75, 0.375, 0.25, 0.625, 0.25, 0.625, 0.5, 0.375, 0.5, 0.375, 0.5, 0.625, 0.5, 0.625, 0.75, 0.375, 0.75, 0.375, 0.75, 0.625, 0.75, 0.625, 1.0, 0.375, 1.0, 0.125, 0.5, 0.375, 0.5, 0.375, 0.75, 0.125, 0.75, 0.625, 0.5, 0.875, 0.5, 0.875, 0.75, 0.625, 0.75, 0.375, 0.0, 0.625, 0.0, 0.625, 0.25, 0.375, 0.25, 0.375, 0.25, 0.625, 0.25, 0.625, 0.5, 0.375, 0.5, 0.375, 0.5, 0.625, 0.5, 0.625, 0.75, 0.375, 0.75, 0.375, 0.75, 0.625, 0.75, 0.625, 1.0, 0.375, 1.0, 0.125, 0.5, 0.375, 0.5, 0.375, 0.75, 0.125, 0.75, 0.625, 0.5, 0.875, 0.5, 0.875, 0.75, 0.625, 0.75, 0.375, 0.25, 0.625, 0.25, 0.625, 0.5, 0.375, 0.5, 0.375, 0.5, 0.625, 0.5, 0.625, 0.75, 0.375, 0.75, 0.625, 0.5, 0.875, 0.5, 0.875, 0.75, 0.625, 0.75, 0.375, 0.25, 0.625, 0.25, 0.625, 0.5, 0.375, 0.5, 0.375, 0.5, 0.625, 0.5, 0.625, 0.75, 0.375, 0.75, 0.375, 0.0, 0.625, 0.0, 0.625, 0.25, 0.375, 0.25, 0.375, 0.25, 0.625, 0.25, 0.625, 0.5, 0.375, 0.5, 0.375, 0.0, 0.625, 0.0, 0.625, 0.0, 0.375, 0.0, 0.0, 0.0, 0.0, 0.0, 0.0, 0.0, 0.0, 0.0, 0.125, 0.5, 0.375, 0.5, 0.375, 0.75, 0.125, 0.75, 0.375, 0.0, 0.625, 0.0, 0.625, 0.25, 0.375, 0.25, 0.375, 0.0, 0.625, 0.0, 0.625, 0.25, 0.375, 0.25, 0.375, 0.25, 0.625, 0.25, 0.625, 0.5, 0.375, 0.5, 0.375, 0.5, 0.625, 0.5, 0.625, 0.75, 0.375, 0.75, 0.375, 0.75, 0.625, 0.75, 0.625, 1.0, 0.375, 1.0, 0.125, 0.5, 0.375, 0.5, 0.375, 0.75, 0.125, 0.75, 0.625, 0.5, 0.875, 0.5, 0.875, 0.75, 0.625, 0.75, 0.375, 0.25, 0.625, 0.25, 0.625, 0.5, 0.375, 0.5, 0.375, 0.5, 0.625, 0.5, 0.625, 0.75, 0.375, 0.75, 0.375, 0.75, 0.625, 0.75, 0.625, 1.0, 0.375, 1.0, 0.125, 0.5, 0.375, 0.5, 0.375, 0.75, 0.125, 0.75, 0.625, 0.5, 0.875, 0.5, 0.875, 0.75, 0.625, 0.75, 0.375, 0.0, 0.625, 0.0, 0.625, 0.25, 0.375, 0.25, 0.375, 0.25, 0.625, 0.25, 0.625, 0.5, 0.375, 0.5, 0.375, 0.5, 0.625, 0.5, 0.625, 0.75, 0.375, 0.75, 0.375, 0.75, 0.625, 0.75, 0.625, 1.0, 0.375, 1.0, 0.125, 0.5, 0.375, 0.5, 0.375, 0.75, 0.125, 0.75, 0.625, 0.5, 0.875, 0.5, 0.875, 0.75, 0.625, 0.75, 0.375, 0.25, 0.625, 0.25, 0.625, 0.5, 0.375, 0.5, 0.375, 0.5, 0.625, 0.5, 0.625, 0.75, 0.375, 0.75, 0.375, 0.0, 0.625, 0.0, 0.625, 0.25, 0.375, 0.25, 0.375, 0.25, 0.625, 0.25, 0.625, 0.5, 0.375, 0.5, 0.375, 0.5, 0.625, 0.5, 0.625, 0.75, 0.375, 0.75, 0.375, 0.75, 0.625, 0.75, 0.625, 1.0, 0.375, 1.0, 0.125, 0.5, 0.375, 0.5, 0.375, 0.75, 0.125, 0.75, 0.625, 0.5, 0.875, 0.5, 0.875, 0.75, 0.625, 0.75, 0.375, 0.0, 0.625, 0.0, 0.625, 0.25, 0.375, 0.25, 0.375, 0.25, 0.625, 0.25, 0.625, 0.5, 0.375, 0.5, 0.375, 0.5, 0.625, 0.5, 0.625, 0.75, 0.375, 0.75, 0.125, 0.75, 0.375, 0.75, 0.375, 0.75, 0.125, 0.75, 0.125, 0.5, 0.375, 0.5, 0.375, 0.75, 0.125, 0.75, 0.625, 0.5, 0.875, 0.5, 0.875, 0.75, 0.625, 0.75, 0.625, 0.75, 0.875, 0.75, 0.875, 0.75, 0.625, 0.75, 0.625, 0.75, 0.875, 0.75, 0.875, 0.75, 0.625, 0.75, 0.375, 0.75, 0.625, 0.75, 0.625, 0.75, 0.375, 0.75, 0.625, 0.0, 0.375, 0.0, 0.375, 0.0, 0.625, 0.0, 0.375, 0.75, 0.625, 0.75, 0.625, 1.0, 0.375, 1.0, 0.375, 0.75, 0.625, 0.75, 0.625, 0.75, 0.375, 0.75, 0.125, 0.75, 0.375, 0.75, 0.375, 0.75, 0.125, 0.75, 0.625, 0.0, 0.375, 0.0, 0.375, 0.0, 0.625, 0.0, 0.375, 0.0, 0.625, 0.0, 0.625, 0.25, 0.375, 0.25, 0.375, 0.25, 0.625, 0.25, 0.625, 0.5, 0.375, 0.5, 0.375, 0.0, 0.625, 0.0, 0.625, 0.0, 0.375, 0.0, 0.0, 0.0, 0.0, 0.0, 0.0, 0.0, 0.0, 0.0, 0.125, 0.5, 0.375, 0.5, 0.375, 0.75, 0.125, 0.75, 0.375, 0.0, 0.625, 0.0, 0.625, 0.25, 0.375, 0.25, 0.375, 0.0, 0.625, 0.0, 0.625, 0.25, 0.375, 0.25, 0.375, 0.25, 0.625, 0.25, 0.625, 0.5, 0.375, 0.5, 0.375, 0.5, 0.625, 0.5, 0.625, 0.75, 0.375, 0.75, 0.375, 0.75, 0.625, 0.75, 0.625, 1.0, 0.375, 1.0, 0.125, 0.5, 0.375, 0.5, 0.375, 0.75, 0.125, 0.75, 0.625, 0.5, 0.875, 0.5, 0.875, 0.75, 0.625, 0.75, 0.375, 0.25, 0.625, 0.25, 0.625, 0.5, 0.375, 0.5, 0.375, 0.5, 0.625, 0.5, 0.625, 0.75, 0.375, 0.75, 0.375, 0.75, 0.625, 0.75, 0.625, 1.0, 0.375, 1.0, 0.125, 0.5, 0.375, 0.5, 0.375, 0.75, 0.125, 0.75, 0.625, 0.5, 0.875, 0.5, 0.875, 0.75, 0.625, 0.75, 0.375, 0.0, 0.625, 0.0, 0.625, 0.25, 0.375, 0.25, 0.375, 0.25, 0.625, 0.25, 0.625, 0.5, 0.375, 0.5, 0.375, 0.5, 0.625, 0.5, 0.625, 0.75, 0.375, 0.75, 0.375, 0.75, 0.625, 0.75, 0.625, 1.0, 0.375, 1.0, 0.125, 0.5, 0.375, 0.5, 0.375, 0.75, 0.125, 0.75, 0.625, 0.5, 0.875, 0.5, 0.875, 0.75, 0.625, 0.75, 0.375, 0.25, 0.625, 0.25, 0.625, 0.5, 0.375, 0.5, 0.375, 0.5, 0.625, 0.5, 0.625, 0.75, 0.375, 0.75, 0.375, 0.0, 0.625, 0.0, 0.625, 0.25, 0.375, 0.25, 0.375, 0.75, 0.625, 0.75, 0.625, 1.0, 0.375, 1.0, 0.625, 0.5, 0.875, 0.5, 0.875, 0.75, 0.625, 0.75, 0.375, 0.25, 0.625, 0.25, 0.625, 0.5, 0.375, 0.5, 0.375, 0.5, 0.625, 0.5, 0.625, 0.75, 0.375, 0.75])
me_cube_010.update()
me_cube_011 = bpy.data.meshes.new('Cube.011')
me_cube_011.from_pydata([(-1.349, -1.0, -1.0), (-1.349, -1.0, 1.0), (-1.349, 1.0, -1.0), (-1.349, 1.0, 1.0), (2.409, -1.0, -1.0), (2.409, -1.0, 1.0), (2.409, 1.0, -1.0), (2.409, 1.0, 1.0), (0.5301, -1.0, -1.0), (0.5301, -1.0, 1.0), (0.5301, 1.0, 1.0), (0.5301, 1.0, -1.0), (0.004369, 1.0, -1.0), (-0.9172, 1.0, -1.0), (-0.02169, 1.0, -0.4167), (-0.4752, 1.0, -0.08017), (-0.7259, 1.0, 0.1217), (-0.7902, 1.0, -0.09568), (-0.6932, 1.0, -0.2869), (-0.7751, 1.0, -0.4322), (-0.8083, 1.0, -0.6223), (2.409, -0.4352, -1.0), (2.409, 0.2654, -1.0), (2.409, 0.2591, 0.07132), (2.409, -0.4201, 0.07135)], [], [(0, 1, 3, 2), (11, 10, 7, 6), (6, 7, 5, 4, 21, 24, 23, 22), (8, 9, 1, 0), (10, 3, 1, 9), (7, 10, 9, 5), (4, 5, 9, 8), (2, 3, 10, 11, 12, 14, 15, 16, 17, 18, 19, 20, 13)])
_uv = me_cube_011.uv_layers.new(name='UVMap')
_uv.uv.foreach_set('vector', [0.375, 0.0, 0.625, 0.0, 0.625, 0.25, 0.375, 0.25, 0.375, 0.375, 0.625, 0.375, 0.625, 0.5, 0.375, 0.5, 0.375, 0.5, 0.625, 0.5, 0.625, 0.75, 0.375, 0.75, 0.375, 0.6794, 0.5089, 0.6775, 0.5089, 0.5926, 0.375, 0.5918, 0.375, 0.875, 0.625, 0.875, 0.625, 1.0, 0.375, 1.0, 0.75, 0.5, 0.875, 0.5, 0.875, 0.75, 0.75, 0.75, 0.625, 0.5, 0.75, 0.5, 0.75, 0.75, 0.625, 0.75, 0.375, 0.75, 0.625, 0.75, 0.625, 0.875, 0.375, 0.875, 0.375, 0.25, 0.625, 0.25, 0.625, 0.375, 0.375, 0.375, 0.375, 0.34, 0.4479, 0.3383, 0.49, 0.3081, 0.5152, 0.2915, 0.488, 0.2872, 0.4641, 0.2936, 0.446, 0.2882, 0.4222, 0.286, 0.375, 0.2787])
me_cube_011.update()
me_cube_001 = bpy.data.meshes.new('Cube.001')
me_cube_001.from_pydata([(-1.0, -1.0, -1.0), (-1.0, -1.0, 1.0), (-1.0, 1.0, -1.0), (-1.0, 1.0, 1.0), (1.0, -1.0, -1.0), (1.0, -1.0, 1.0), (1.0, 1.0, -1.0), (1.0, 1.0, 1.0)], [], [(0, 1, 3, 2), (2, 3, 7, 6), (6, 7, 5, 4), (4, 5, 1, 0), (2, 6, 4, 0), (7, 3, 1, 5)])
_uv = me_cube_001.uv_layers.new(name='UVMap')
_uv.uv.foreach_set('vector', [0.375, 0.0, 0.625, 0.0, 0.625, 0.25, 0.375, 0.25, 0.375, 0.25, 0.625, 0.25, 0.625, 0.5, 0.375, 0.5, 0.375, 0.5, 0.625, 0.5, 0.625, 0.75, 0.375, 0.75, 0.375, 0.75, 0.625, 0.75, 0.625, 1.0, 0.375, 1.0, 0.125, 0.5, 0.375, 0.5, 0.375, 0.75, 0.125, 0.75, 0.625, 0.5, 0.875, 0.5, 0.875, 0.75, 0.625, 0.75])
me_cube_001.update()
me_cube_005 = bpy.data.meshes.new('Cube.005')
me_cube_005.from_pydata([(-1.349, 1.0, -1.0), (-1.349, 1.0, 0.1708), (0.5301, 1.0, -1.0), (0.5301, 1.0, -0.1629), (-1.349, 2.967, -1.0), (-1.349, 2.967, 0.1708), (0.5301, 2.967, -1.0), (0.5301, 2.967, -0.1629), (0.4542, 1.0, -0.1629), (0.4542, 1.0, -1.0), (0.4542, 2.967, -0.1629), (0.4542, 2.967, -1.0), (-1.259, 1.0, 0.1708), (-1.259, 1.0, -1.0), (-1.259, 2.967, 0.1708), (-1.259, 2.967, -1.0), (-1.349, 1.0, -1.0), (-1.349, 1.0, 0.1708), (-1.349, 2.967, -1.0), (-1.349, 2.967, 0.1708), (0.5301, 2.911, -1.0), (0.5301, 2.911, -0.1629), (0.4542, 2.911, -1.0), (0.4542, 2.911, -0.1629), (-1.349, 2.895, -1.0), (-1.349, 2.895, 0.1708), (-1.259, 2.895, -1.0), (-1.259, 2.895, 0.1708), (-0.7186, 2.967, -0.1567), (-0.7186, 2.967, -1.0), (-0.7186, 2.895, -1.0), (-0.7186, 2.895, -0.1567), (-0.1026, 2.967, -0.1629), (-0.1026, 2.967, -1.0), (-0.1026, 2.911, -0.1629), (-0.1026, 2.911, -1.0)], [], [(24, 4, 15, 26), (11, 22, 35, 33), (20, 2, 9, 22), (21, 7, 10, 23), (7, 6, 11, 10), (15, 14, 28, 29), (4, 5, 14, 15), (25, 1, 12, 27), (21, 3, 2, 20), (16, 17, 19, 18), (7, 21, 20, 6), (3, 21, 23, 8), (6, 20, 22, 11), (9, 8, 23, 22), (5, 25, 27, 14), (12, 13, 26, 27), (0, 24, 26, 13), (31, 30, 29, 28), (26, 15, 29, 30), (27, 26, 30, 31), (14, 27, 31, 28), (35, 34, 32, 33), (22, 23, 34, 35), (23, 10, 32, 34), (10, 11, 33, 32)])
_uv = me_cube_005.uv_layers.new(name='UVMap')
_uv.uv.foreach_set('vector', [0.125, 0.5, 0.125, 0.5, 0.125, 0.5, 0.125, 0.5, 0.0, 0.0, 0.0, 0.0, 0.0, 0.0, 0.0, 0.0, 0.0, 0.0, 0.0, 0.0, 0.0, 0.0, 0.0, 0.0, 0.0, 0.0, 0.0, 0.0, 0.0, 0.0, 0.0, 0.0, 0.0, 0.0, 0.0, 0.0, 0.0, 0.0, 0.0, 0.0, 0.0, 0.0, 0.0, 0.0, 0.0, 0.0, 0.0, 0.0, 0.0, 0.0, 0.0, 0.0, 0.0, 0.0, 0.0, 0.0, 0.0, 0.0, 0.0, 0.0, 0.0, 0.0, 0.0, 0.0, 0.0, 0.0, 0.0, 0.0, 0.0, 0.0, 0.0, 0.0, 0.0, 0.0, 0.0, 0.0, 0.0, 0.0, 0.0, 0.0, 0.0, 0.0, 0.0, 0.0, 0.0, 0.0, 0.0, 0.0, 0.0, 0.0, 0.0, 0.0, 0.0, 0.0, 0.0, 0.0, 0.0, 0.0, 0.0, 0.0, 0.0, 0.0, 0.0, 0.0, 0.375, 0.375, 0.625, 0.375, 0.625, 0.375, 0.375, 0.375, 0.0, 0.0, 0.0, 0.0, 0.0, 0.0, 0.0, 0.0, 0.625, 0.25, 0.375, 0.25, 0.375, 0.25, 0.625, 0.25, 0.125, 0.5, 0.125, 0.5, 0.125, 0.5, 0.125, 0.5, 0.625, 0.25, 0.375, 0.25, 0.375, 0.25, 0.625, 0.25, 0.125, 0.5, 0.125, 0.5, 0.125, 0.5, 0.125, 0.5, 0.625, 0.25, 0.375, 0.25, 0.375, 0.25, 0.625, 0.25, 0.0, 0.0, 0.0, 0.0, 0.0, 0.0, 0.0, 0.0, 0.375, 0.375, 0.625, 0.375, 0.625, 0.375, 0.375, 0.375, 0.375, 0.375, 0.625, 0.375, 0.625, 0.375, 0.375, 0.375, 0.0, 0.0, 0.0, 0.0, 0.0, 0.0, 0.0, 0.0, 0.0, 0.0, 0.0, 0.0, 0.0, 0.0, 0.0, 0.0])
me_cube_005.update()
me_cube_012 = bpy.data.meshes.new('Cube.012')
me_cube_012.from_pydata([(3.011, 0.003499, -0.972), (3.011, 0.003499, 0.05076), (2.414, 0.2654, -0.972), (2.414, 0.2654, 0.05076), (3.03, 0.04768, -0.972), (3.03, 0.04768, 0.05076), (2.433, 0.3096, -0.972), (2.433, 0.3096, 0.05076)], [], [(4, 5, 1, 0), (2, 6, 4, 0), (0, 1, 3, 2), (2, 3, 7, 6), (6, 7, 5, 4), (7, 3, 1, 5)])
_uv = me_cube_012.uv_layers.new(name='UVMap')
_uv.uv.foreach_set('vector', [0.375, 0.0, 0.625, 0.0, 0.625, 0.25, 0.375, 0.25, 0.375, 0.25, 0.625, 0.25, 0.625, 0.5, 0.375, 0.5, 0.375, 0.5, 0.625, 0.5, 0.625, 0.75, 0.375, 0.75, 0.375, 0.75, 0.625, 0.75, 0.625, 1.0, 0.375, 1.0, 0.125, 0.5, 0.375, 0.5, 0.375, 0.75, 0.125, 0.75, 0.625, 0.5, 0.875, 0.5, 0.875, 0.75, 0.625, 0.75])
me_cube_012.update()

# ---- objects
ob_plane = bpy.data.objects.new('Plane', me_plane)
ob_cube = bpy.data.objects.new('Cube', me_cube)
ob_cube_001 = bpy.data.objects.new('Cube.001', me_cube_002)
ob_cube_002 = bpy.data.objects.new('Cube.002', me_cube_003)
ob_cube_003 = bpy.data.objects.new('Cube.003', me_cube_004)
ob_cube_004 = bpy.data.objects.new('Cube.004', me_cube_006)
ob_cube_005 = bpy.data.objects.new('Cube.005', me_cube_007)
ob_cube_006 = bpy.data.objects.new('Cube.006', me_cube_008)
ob_cube_007 = bpy.data.objects.new('Cube.007', me_cube_009)
ob_cube_008 = bpy.data.objects.new('Cube.008', me_cube_010)
ob_cube_009 = bpy.data.objects.new('Cube.009', me_cube_011)
ob_cube_010 = bpy.data.objects.new('Cube.010', me_cube_001)
ob_cube_011 = bpy.data.objects.new('Cube.011', me_cube_005)
ob_cube_012 = bpy.data.objects.new('Cube.012', me_cube_012)

# ---- transforms, parenting, visibility, modifiers, constraints
ob_plane.location = (0.0, 0.0, 0.0)
ob_plane.scale = (50.0, 50.0, 1.0)
ob_cube.location = (0.3202, 2.008e-07, -1.494)
ob_cube.scale = (8.361, 8.361, 8.361)
ob_cube_001.location = (-5.382, 15.49, 3.772)
ob_cube_001.scale = (5.124, 5.124, 3.346)
ob_cube_002.location = (-10.87, -1.032e-06, 7.678)
ob_cube_002.scale = (1.5, 7.657, 2.0)
ob_cube_003.location = (-7.517, -37.14, 7.621)
ob_cube_003.scale = (1.5, 7.657, 2.0)
ob_cube_004.location = (-48.12, 37.87, 3.87)
ob_cube_004.rotation_euler = (-3.142, -3.142, -5.212)
ob_cube_004.scale = (5.124, 5.124, 3.346)
ob_cube_005.location = (-16.81, -17.97, 3.821)
ob_cube_005.scale = (5.124, 5.124, 3.346)
ob_cube_006.location = (33.56, 32.36, 8.246)
ob_cube_006.scale = (8.617, 8.617, 8.617)
_m = ob_cube_006.modifiers.new('Solidify', 'SOLIDIFY')
_m.thickness = 0.05
_m = ob_cube_006.modifiers.new('Boolean', 'BOOLEAN')
_m.object = ob_cube_010
ob_cube_007.location = (0.6733, -52.26, 11.83)
ob_cube_007.rotation_euler = (0.0, -0.0, -0.1576)
ob_cube_007.scale = (2.413, 12.32, 3.217)
ob_cube_008.location = (15.21, -38.09, 6.208)
ob_cube_008.scale = (1.5, 7.657, 2.0)
ob_cube_009.location = (-31.72, -34.71, 6.528)
ob_cube_009.scale = (6.596, 6.596, 6.596)
_m = ob_cube_009.modifiers.new('Solidify', 'SOLIDIFY')
_m.thickness = 0.05
ob_cube_010.location = (33.9, 24.63, 17.02)
ob_cube_010.scale = (4.947, 5.841, 1.0)
ob_cube_011.location = (-31.72, -34.71, 6.528)
ob_cube_011.scale = (6.596, 6.596, 6.596)
ob_cube_012.location = (-31.72, -34.71, 6.528)
ob_cube_012.scale = (6.596, 6.596, 6.596)

# ---- collection membership
col_collection.objects.link(ob_plane)
col_collection.objects.link(ob_cube)
col_collection.objects.link(ob_cube_001)
col_collection.objects.link(ob_cube_002)
col_collection.objects.link(ob_cube_003)
col_collection.objects.link(ob_cube_004)
col_collection.objects.link(ob_cube_005)
col_collection.objects.link(ob_cube_006)
col_collection.objects.link(ob_cube_007)
col_collection.objects.link(ob_cube_008)
col_collection.objects.link(ob_cube_009)
col_collection.objects.link(ob_cube_010)
col_collection.objects.link(ob_cube_011)
col_collection.objects.link(ob_cube_012)

# ---- scene / render settings (as saved in the file)
scene.frame_start = 1; scene.frame_end = 250; scene.frame_set(1)
scene.render.engine = 'BLENDER_EEVEE_NEXT'
bpy.context.view_layer.update()

# ---- added for rendering (the .blend has no active camera and no usable light): camera, sun
cam_auto = bpy.data.cameras.new('AutoCamera')
cam_auto.lens = 50.0
cam_auto.sensor_width = 36.0
cam_auto.clip_end = 2474.27
ob_auto_camera = bpy.data.objects.new('AutoCamera', cam_auto)
scene.collection.objects.link(ob_auto_camera)
ob_auto_camera.location = (140.985, -169.107, 139.991)
ob_auto_camera.rotation_euler = (1.09748, -7.21219e-08, 0.694738)
scene.camera = ob_auto_camera
light_auto_sun = bpy.data.lights.new('AutoSun', 'SUN')
light_auto_sun.energy = 3.0
light_auto_sun.angle = 0.0523599
ob_auto_sun = bpy.data.objects.new('AutoSun', light_auto_sun)
scene.collection.objects.link(ob_auto_sun)
ob_auto_sun.rotation_euler = (0.872665, 0.174533, 0.523599)
bpy.context.view_layer.update()
